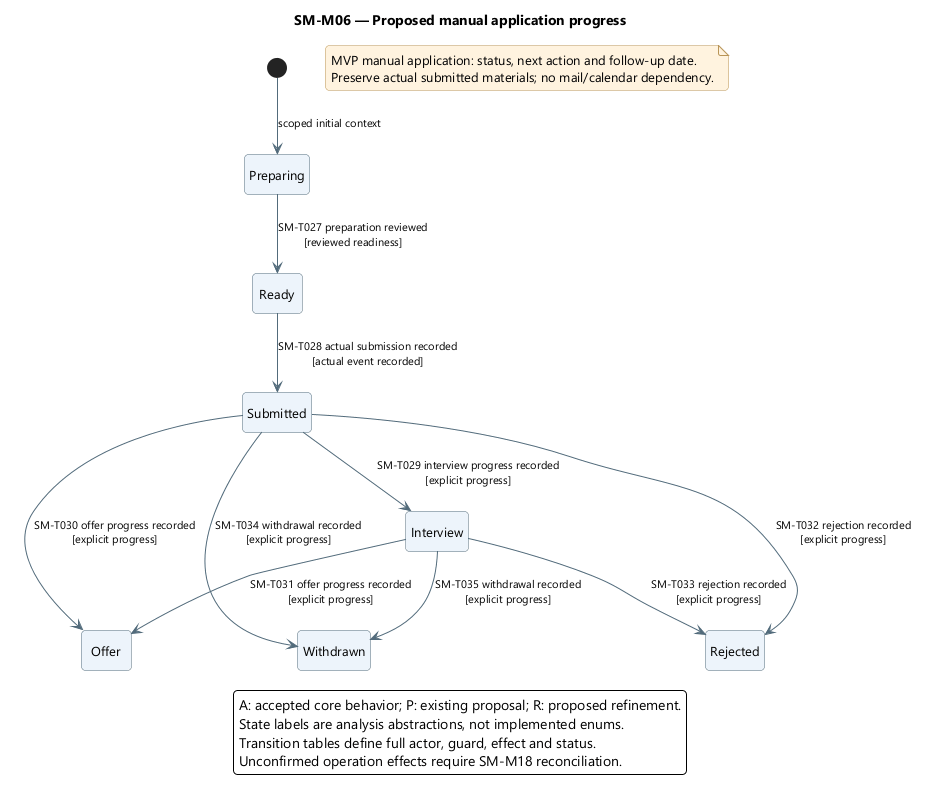

The diagram above was rendered by PlantUML. Its source (embedded in the PNG):
@startuml
' OWNER-MVP-2026-11-04 review: MVP core. Manual applications stay in MVP regardless of a historical communication filename.
skinparam backgroundColor white
skinparam defaultFontName Segoe UI
skinparam defaultFontSize 13
skinparam shadowing false
skinparam roundcorner 8
skinparam ArrowColor #526B7B
skinparam ArrowFontSize 11
skinparam stateBackgroundColor #EDF4FB
skinparam stateBorderColor #526B7B
skinparam stateStartColor #163E52
skinparam stateEndColor #163E52
skinparam noteBackgroundColor #FFF3DF
skinparam noteBorderColor #B99557
skinparam nodesep 38
skinparam ranksep 48
hide empty description
top to bottom direction

title SM-M06 — Proposed manual application progress
state "Preparing" as Preparing
state "Ready" as Ready
state "Submitted" as Submitted
state "Interview" as Interview
state "Offer" as Offer
state "Rejected" as Rejected
state "Withdrawn" as Withdrawn
[*] --> Preparing : scoped initial context
Preparing --> Ready : SM-T027 preparation reviewed\n[reviewed readiness]
Ready --> Submitted : SM-T028 actual submission recorded\n[actual event recorded]
Submitted --> Interview : SM-T029 interview progress recorded\n[explicit progress]
Submitted --> Offer : SM-T030 offer progress recorded\n[explicit progress]
Interview --> Offer : SM-T031 offer progress recorded\n[explicit progress]
Submitted --> Rejected : SM-T032 rejection recorded\n[explicit progress]
Interview --> Rejected : SM-T033 rejection recorded\n[explicit progress]
Submitted --> Withdrawn : SM-T034 withdrawal recorded\n[explicit progress]
Interview --> Withdrawn : SM-T035 withdrawal recorded\n[explicit progress]
legend bottom
A: accepted core behavior; P: existing proposal; R: proposed refinement.
State labels are analysis abstractions, not implemented enums.
Transition tables define full actor, guard, effect and status.
Unconfirmed operation effects require SM-M18 reconciliation.
endlegend
note "MVP manual application: status, next action and follow-up date.\nPreserve actual submitted materials; no mail/calendar dependency." as MVPFollowUp
@enduml